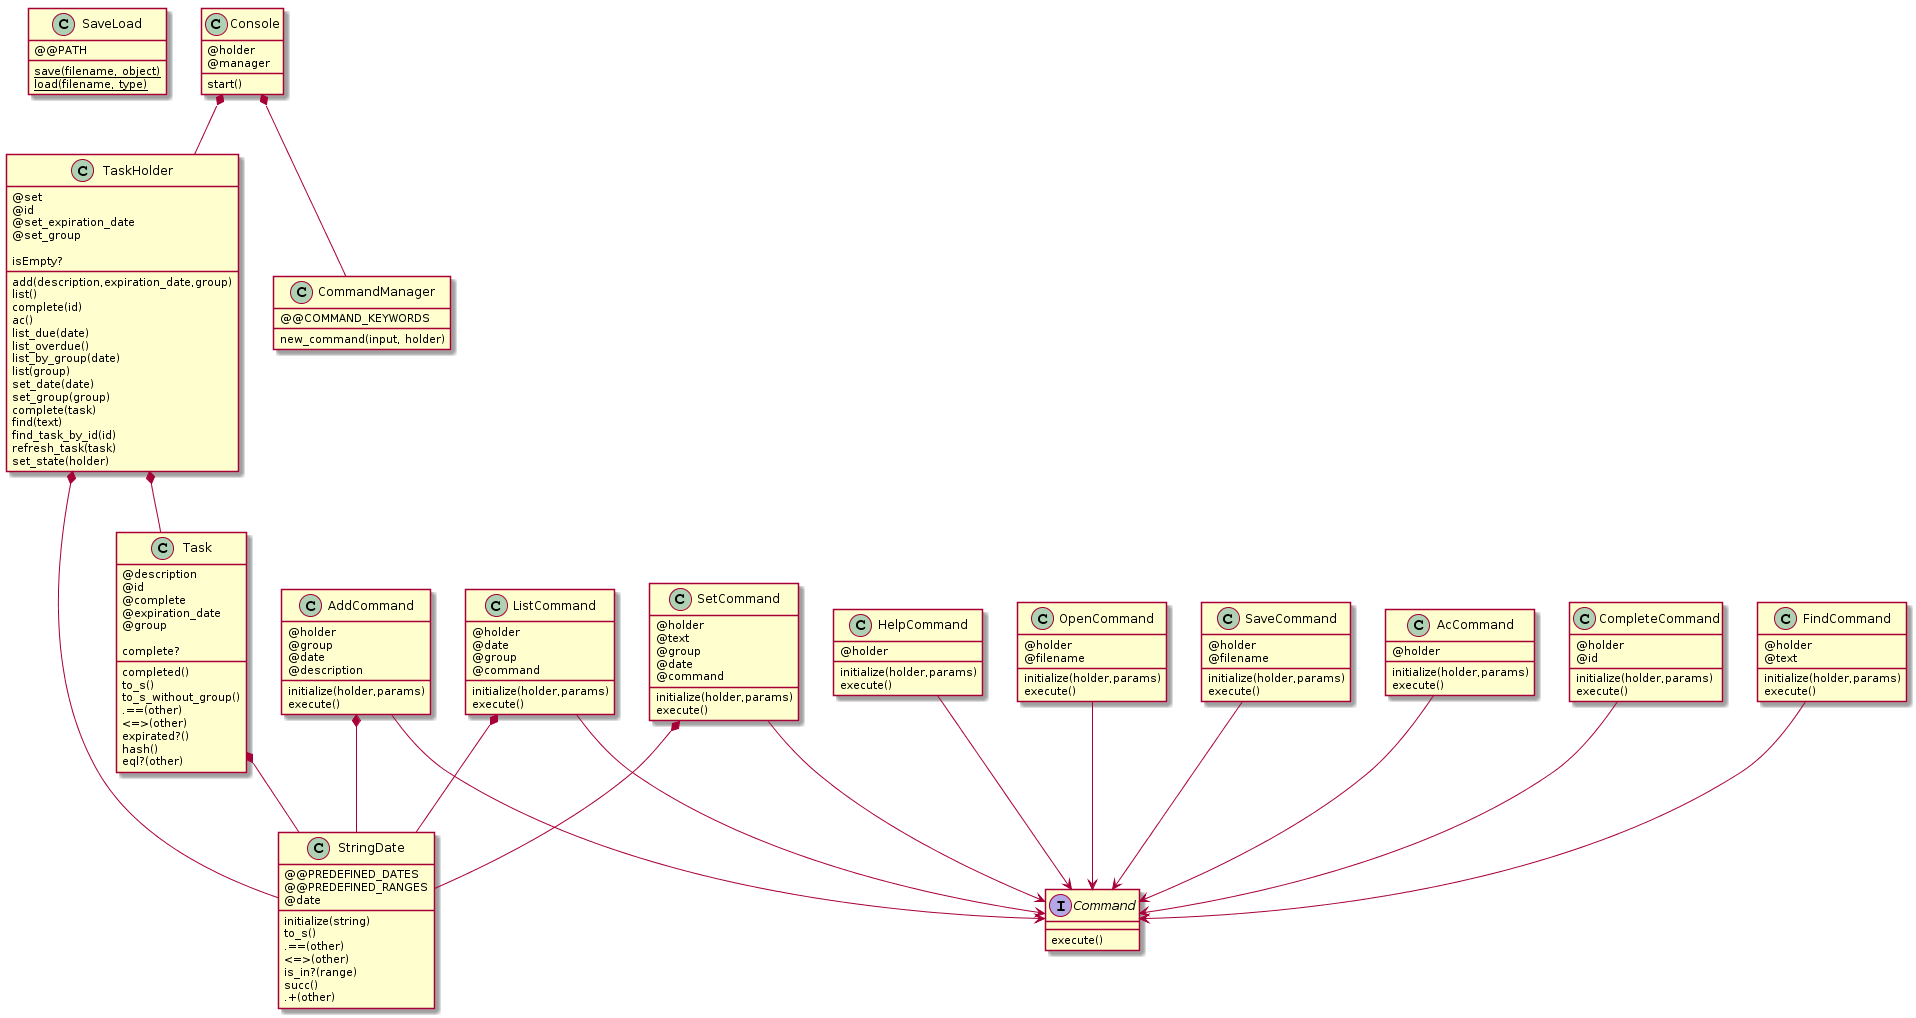

The diagram above was rendered by PlantUML. Its source (embedded in the PNG):
@startuml
class SaveLoad{
@@PATH

{static} save(filename, object)
{static} load(filename, type)

}


class StringDate{
@@PREDEFINED_DATES
@@PREDEFINED_RANGES
@date

initialize(string)
to_s()
.==(other)
<=>(other)
is_in?(range)
succ()
.+(other)
}

class TaskHolder{
@set
@id
@set_expiration_date
@set_group

add(description,expiration_date,group)
list()
complete(id)
ac()
list_due(date)
list_overdue()
list_by_group(date)
list(group)
set_date(date)
set_group(group)
complete(task)
find(text)
find_task_by_id(id)
refresh_task(task)
set_state(holder)
isEmpty?


}

class Task{
@description
@id
@complete
@expiration_date
@group

completed()
complete?
to_s()
to_s_without_group()
.==(other)
<=>(other)
expirated?()
hash()
eql?(other)

}

class Console{
@holder
@manager
start()
}

class CommandManager{
@@COMMAND_KEYWORDS
new_command(input, holder)
}

interface Command{
execute()
}


class AcCommand{
@holder
initialize(holder,params)
execute()
}


class AddCommand{
@holder
@group
@date
@description
initialize(holder,params)
execute()
}


class CompleteCommand{
@holder
@id
initialize(holder,params)
execute()
}


class FindCommand{
@holder
@text
initialize(holder,params)
execute()
}


class HelpCommand{
@holder
initialize(holder,params)
execute()
}


class ListCommand{
@holder
@date
@group
@command
initialize(holder,params)
execute()
}


class OpenCommand{
@holder
@filename
initialize(holder,params)
execute()
}


class SaveCommand{
@holder
@filename
initialize(holder,params)
execute()
}


class SetCommand{
@holder
@text
@group
@date
@command
initialize(holder,params)
execute()
}

AcCommand --> Command
AddCommand --> Command
CompleteCommand --> Command
FindCommand --> Command
HelpCommand --> Command
ListCommand --> Command
OpenCommand --> Command
SaveCommand --> Command
SetCommand --> Command
TaskHolder *-- Task
Console *-- CommandManager
Console *-- TaskHolder
Task *-- StringDate
TaskHolder *-- StringDate
AddCommand *-- StringDate
ListCommand *--StringDate
SetCommand *--StringDate
@enduml